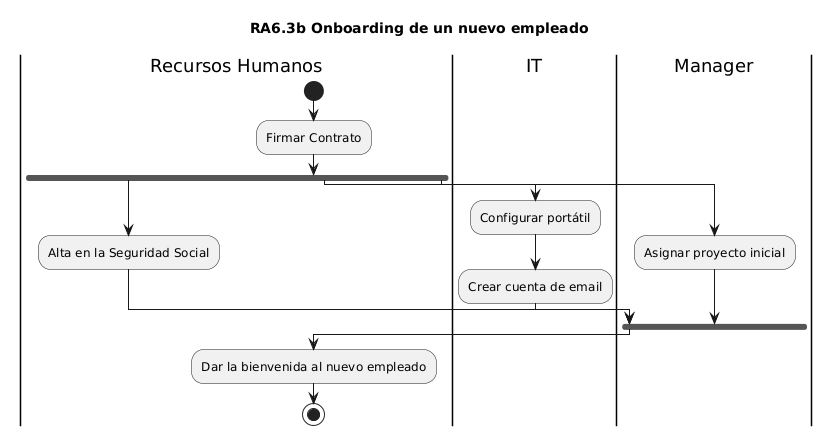

The diagram above was rendered by PlantUML. Its source (embedded in the PNG):
@startuml
title RA6.3b Onboarding de un nuevo empleado
' NOTA: Mantenemos el estándar visual monocromo.
skinparam monochrome true

' NOTA: Calles (swimlanes) que dividen el diagrama
' para indicar quién es el responsable de hacer cada acción.
|Recursos Humanos|
start
:Firmar Contrato;

' NOTA: Barra de sincronización Fork (división).
' Divide el camino en múltiples flujos que ocurren al mismo tiempo, en paralelo.
fork
    |Recursos Humanos|
    :Alta en la Seguridad Social;

fork again
    |IT|
    :Configurar portátil;
    :Crear cuenta de email;

fork again
    |Manager|
    :Asignar proyecto inicial;

    ' NOTA: Barra de sincronización Join (unión).
    ' Espera a que todos los flujos paralelos hayan terminado antes de continuar.
end fork

|Recursos Humanos|
:Dar la bienvenida al nuevo empleado;

' NOTA: Nodo de fin que indica dónde termina el proceso de forma definitiva.
stop
@enduml